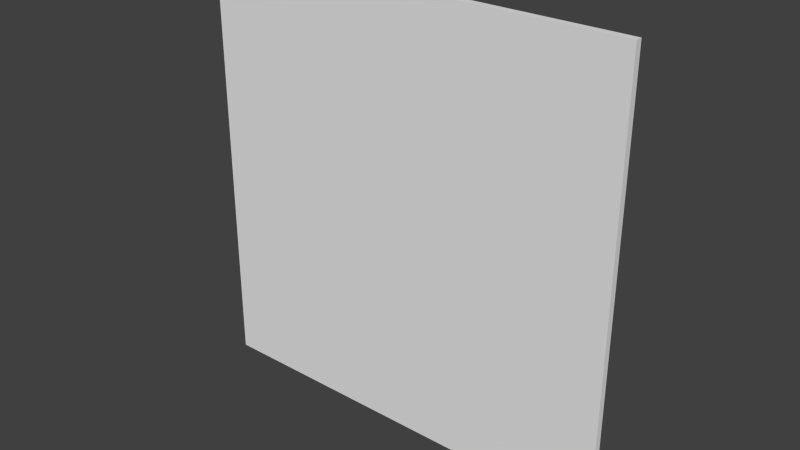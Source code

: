 # Source: painting64x64_1f.blend  (saved by Blender 2.76.0; exported with 4.5.12 LTS)
import bpy
from mathutils import Matrix  # noqa: F401  (used for matrix-valued properties, if any)

bpy.ops.wm.read_factory_settings(use_empty=True)
scene = bpy.context.scene
scene.name = 'Scene'

# ---- collections
col_collection_1 = bpy.data.collections.new('Collection 1'); scene.collection.children.link(col_collection_1)

# ---- world
world_world = bpy.data.worlds.new('World'); scene.world = world_world
world_world.color = (0.05088, 0.05088, 0.05088)
world_world.use_sun_shadow = False
world_world.sun_shadow_jitter_overblur = 0.0
world_world.cycles.sampling_method = 'MANUAL'
world_world.cycles.sample_map_resolution = 256

# ---- meshes
me_cube = bpy.data.meshes.new('Cube')
me_cube.from_pydata([(-1.0, -1.0, -1.0), (-1.0, -1.0, 1.0), (-1.0, 1.0, -1.0), (-1.0, 1.0, 1.0), (1.0, -1.0, -1.0), (1.0, -1.0, 1.0), (1.0, 1.0, -1.0), (1.0, 1.0, 1.0)], [], [(1, 3, 2, 0), (3, 7, 6, 2), (7, 5, 4, 6), (5, 1, 0, 4), (0, 2, 6, 4), (5, 7, 3, 1)])
_uv = me_cube.uv_layers.new(name='UVMap')
_uv.uv.foreach_set('vector', [0.7539, 1.0, 0.75, 1.0, 0.75, 0.75, 0.7539, 0.75, 1.0, 1.0, 0.75, 1.0, 0.75, 0.75, 1.0, 0.75, 0.7539, 1.0, 0.75, 1.0, 0.75, 0.75, 0.7539, 0.75, 0.25, 0.25, 0.0, 0.25, 0.0, 0.0, 0.25, 0.0, 1.0, 0.9961, 1.0, 1.0, 0.75, 1.0, 0.75, 0.9961, 1.0, 0.9961, 1.0, 1.0, 0.75, 1.0, 0.75, 0.9961])
me_cube.use_remesh_preserve_volume = False
me_cube.use_remesh_preserve_attributes = False
me_cube.use_mirror_vertex_groups = False
me_cube.update()

# ---- objects
ob_cube = bpy.data.objects.new('Cube', me_cube)

# ---- transforms, parenting, visibility, modifiers, constraints
ob_cube.location = (-0.5002, -0.4639, 0.5004)
ob_cube.rotation_euler = (0.0, -0.0, -3.142)
ob_cube.scale = (1.993, 0.03114, 1.993)
ob_cube.lineart.crease_threshold = 0.0

# ---- collection membership
col_collection_1.objects.link(ob_cube)

# ---- scene / render settings (as saved in the file)
scene.frame_start = 1; scene.frame_end = 250; scene.frame_set(0)
scene.render.engine = 'BLENDER_EEVEE_NEXT'
scene.render.resolution_percentage = 50
scene.render.dither_intensity = 0.0
scene.render.film_transparent = True
scene.cycles.use_denoising = False
scene.cycles.samples = 10
scene.cycles.sampling_pattern = 'TABULATED_SOBOL'
scene.cycles.light_sampling_threshold = 0.0
scene.cycles.use_adaptive_sampling = False
scene.cycles.use_light_tree = False
scene.cycles.blur_glossy = 0.0
scene.cycles.pixel_filter_type = 'GAUSSIAN'
scene.cycles.sample_clamp_indirect = 0.0
scene.view_settings.view_transform = 'Standard'
bpy.context.view_layer.update()

# ---- added for rendering (the .blend has no active camera and no usable light): camera, sun
cam_auto = bpy.data.cameras.new('AutoCamera')
cam_auto.lens = 50.0
cam_auto.sensor_width = 36.0
cam_auto.clip_end = 1000.0
ob_auto_camera = bpy.data.objects.new('AutoCamera', cam_auto)
scene.collection.objects.link(ob_auto_camera)
ob_auto_camera.location = (4.71527, -6.72241, 4.67278)
ob_auto_camera.rotation_euler = (1.09748, -7.21219e-08, 0.694738)
scene.camera = ob_auto_camera
light_auto_sun = bpy.data.lights.new('AutoSun', 'SUN')
light_auto_sun.energy = 3.0
light_auto_sun.angle = 0.0523599
ob_auto_sun = bpy.data.objects.new('AutoSun', light_auto_sun)
scene.collection.objects.link(ob_auto_sun)
ob_auto_sun.rotation_euler = (0.872665, 0.174533, 0.523599)
bpy.context.view_layer.update()
